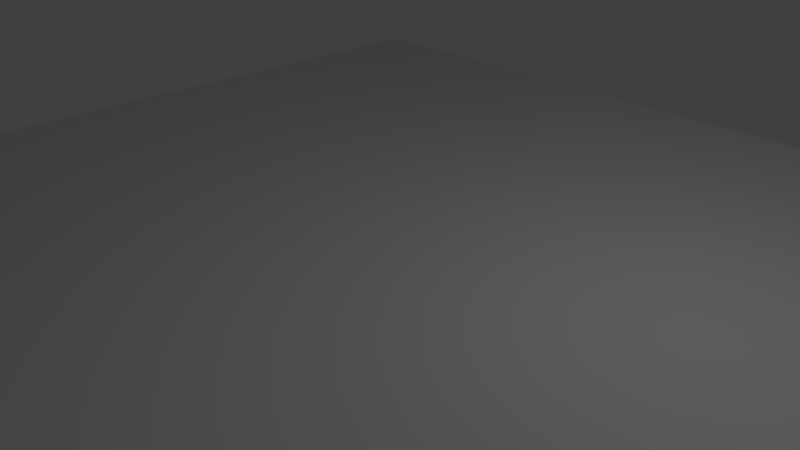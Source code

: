 # Source: objective.blend  (saved by Blender 2.79.0; exported with 4.5.12 LTS)
import bpy
from mathutils import Matrix  # noqa: F401  (used for matrix-valued properties, if any)

bpy.ops.wm.read_factory_settings(use_empty=True)
scene = bpy.context.scene
scene.name = 'Scene'

# ---- collections
col_collection_1 = bpy.data.collections.new('Collection 1'); scene.collection.children.link(col_collection_1)

# ---- world
world_world = bpy.data.worlds.new('World'); scene.world = world_world
world_world.color = (0.05088, 0.05088, 0.05088)
world_world.use_sun_shadow = False
world_world.sun_shadow_jitter_overblur = 0.0
world_world.cycles.sampling_method = 'MANUAL'

# ---- cameras
cam_camera = bpy.data.cameras.new('Camera')
cam_camera.clip_end = 100.0
cam_camera.lens = 35.0
cam_camera.sensor_width = 32.0
cam_camera.sensor_height = 18.0
cam_camera.ortho_scale = 7.314
cam_camera.dof.focus_distance = 0.0
cam_camera.dof.aperture_fstop = 128.0

# ---- lights
light_lamp = bpy.data.lights.new('Lamp', 'POINT')
light_lamp.transmission_factor = 0.0
light_lamp.cutoff_distance = 30.0
light_lamp.energy = 100.0
light_lamp.shadow_buffer_clip_start = 1.001
light_lamp.shadow_soft_size = 0.1
light_lamp.shadow_maximum_resolution = 0.006
light_lamp.use_absolute_resolution = True

# ---- meshes
me_cube_001 = bpy.data.meshes.new('Cube.001')
me_cube_001.from_pydata([(-14.0, -14.0, -0.5), (-14.0, -14.0, 0.5), (-14.0, 14.0, -0.5), (-14.0, 14.0, 0.5), (14.0, -14.0, -0.5), (14.0, -14.0, 0.5), (14.0, 14.0, -0.5), (14.0, 14.0, 0.5)], [], [(0, 1, 3, 2), (2, 3, 7, 6), (6, 7, 5, 4), (4, 5, 1, 0), (2, 6, 4, 0), (7, 3, 1, 5)])
_uv = me_cube_001.uv_layers.new(name='UVMap')
_uv.uv.foreach_set('vector', [1.0, 0.5, 0.9688, 0.5, 0.9687, 0.0, 1.0, 0.0, 0.9687, 0.5, 0.9375, 0.5, 0.9375, 0.0, 0.9687, 0.0, 0.9062, 0.5, 0.875, 0.5, 0.875, 0.0, 0.9062, 0.0, 0.9062, 0.0, 0.9375, 0.0, 0.9375, 0.5, 0.9062, 0.5, 1.788e-07, 1.0, 0.0, 0.5, 0.875, 0.5, 0.875, 1.0, 0.875, 0.0, 0.875, 0.5, 1.788e-07, 0.5, 0.0, 1.022e-07])
me_cube_001.use_remesh_preserve_volume = False
me_cube_001.use_remesh_preserve_attributes = False
me_cube_001.use_mirror_vertex_groups = False
me_cube_001.update()

# ---- objects
ob_cube = bpy.data.objects.new('Cube', me_cube_001)
ob_lamp = bpy.data.objects.new('Lamp', light_lamp)
ob_camera = bpy.data.objects.new('Camera', cam_camera)

# ---- transforms, parenting, visibility, modifiers, constraints
ob_cube.location = (0.0, 0.0, 0.0)
ob_cube.scale = (0.5, 0.5, 0.5)
ob_cube.lineart.crease_threshold = 0.0
ob_lamp.location = (4.076, 1.005, 5.904)
ob_lamp.rotation_euler = (0.6503, 0.05522, 1.866)
ob_lamp.lock_rotations_4d = False
ob_lamp.empty_display_type = 'ARROWS'
ob_lamp.color = (0.0, 0.0, 0.0, 0.0)
ob_lamp.lineart.crease_threshold = 0.0
ob_camera.location = (7.481, -6.508, 5.344)
ob_camera.rotation_euler = (1.109, 0.0, 0.8149)
ob_camera.lock_rotations_4d = False
ob_camera.empty_display_type = 'ARROWS'
ob_camera.color = (0.0, 0.0, 0.0, 0.0)
ob_camera.display_type = 'WIRE'
ob_camera.lineart.crease_threshold = 0.0

# ---- collection membership
col_collection_1.objects.link(ob_cube)
col_collection_1.objects.link(ob_lamp)
col_collection_1.objects.link(ob_camera)

# ---- scene / render settings (as saved in the file)
scene.camera = ob_camera
scene.frame_start = 1; scene.frame_end = 250; scene.frame_set(1)
scene.render.engine = 'BLENDER_EEVEE_NEXT'
scene.render.resolution_percentage = 50
scene.render.dither_intensity = 0.0
scene.cycles.use_denoising = False
scene.cycles.samples = 128
scene.cycles.sampling_pattern = 'TABULATED_SOBOL'
scene.cycles.use_adaptive_sampling = False
scene.cycles.use_light_tree = False
scene.cycles.blur_glossy = 0.0
scene.cycles.sample_clamp_indirect = 0.0
scene.view_settings.view_transform = 'Standard'
bpy.context.view_layer.update()
